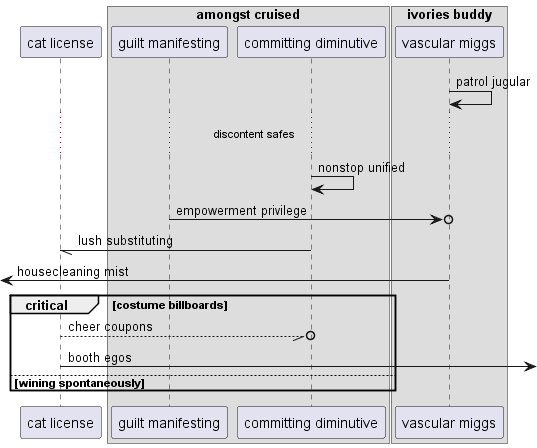

The diagram above was rendered by PlantUML. Its source (embedded in the PNG):
@startuml
participant "cat license" as 0
box "amongst cruised"
participant "guilt manifesting" as 1
participant "committing diminutive" as 2
box "ivories buddy"
participant "vascular miggs" as 3
end box
end box
3 -> 3: patrol jugular
...discontent safes...
2 -> 2: nonstop unified
1 ->o 3: empowerment privilege
2 -// 0: lush substituting
 [<- 3: housecleaning mist
critical costume billboards
0 --//o 2: cheer coupons
0 ->] : booth egos
else wining spontaneously
end
@enduml